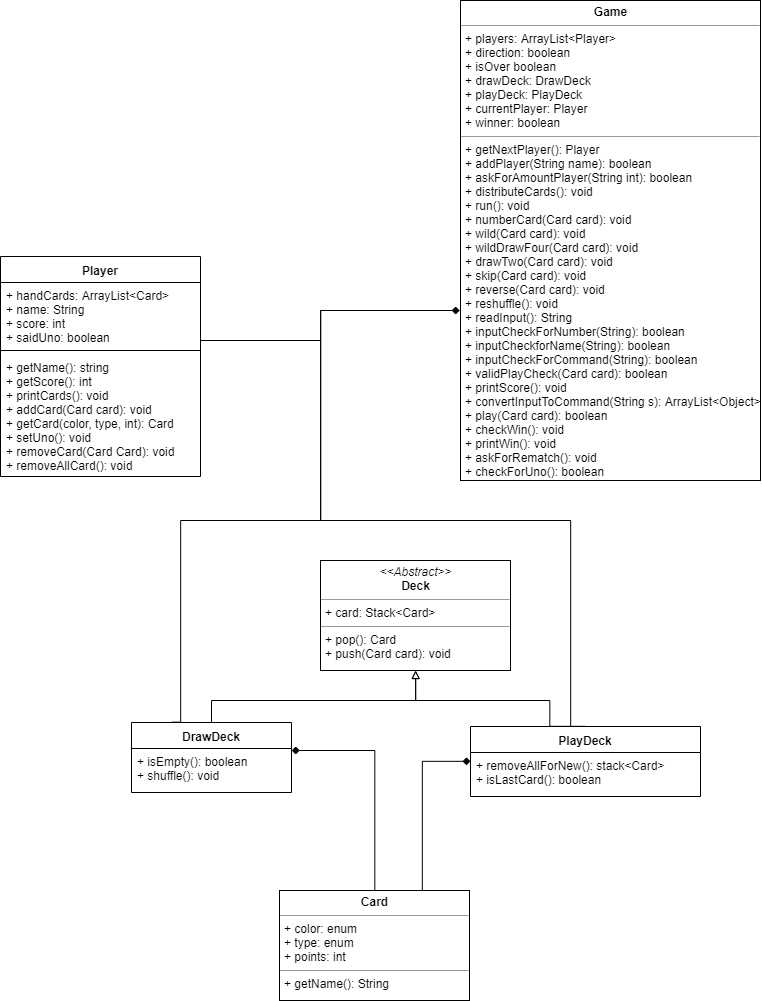

The diagram above was exported from draw.io. Its source (the exported page's mxGraphModel, read from the mxfile embedded in the PNG):
<mxGraphModel dx="934" dy="1710" grid="1" gridSize="10" guides="1" tooltips="1" connect="1" arrows="1" fold="1" page="1" pageScale="1" pageWidth="850" pageHeight="1100" background="#ffffff" math="0" shadow="0">
  <root>
    <mxCell id="0" />
    <mxCell id="1" parent="0" />
    <mxCell id="KjpzQlw8JoCdNQf244fK-43" style="edgeStyle=orthogonalEdgeStyle;rounded=0;orthogonalLoop=1;jettySize=auto;html=1;endArrow=diamond;endFill=1;exitX=0.5;exitY=0;exitDx=0;exitDy=0;entryX=0.998;entryY=0.05;entryDx=0;entryDy=0;entryPerimeter=0;" edge="1" parent="1" source="5d2195bd80daf111-18" target="KjpzQlw8JoCdNQf244fK-38">
      <mxGeometry relative="1" as="geometry">
        <Array as="points">
          <mxPoint x="454" y="199" />
        </Array>
      </mxGeometry>
    </mxCell>
    <mxCell id="KjpzQlw8JoCdNQf244fK-45" style="edgeStyle=orthogonalEdgeStyle;rounded=0;orthogonalLoop=1;jettySize=auto;html=1;endArrow=block;endFill=0;exitX=0.5;exitY=0;exitDx=0;exitDy=0;" edge="1" parent="1" source="KjpzQlw8JoCdNQf244fK-39" target="5d2195bd80daf111-15">
      <mxGeometry relative="1" as="geometry">
        <Array as="points">
          <mxPoint x="629" y="150" />
          <mxPoint x="495" y="150" />
        </Array>
      </mxGeometry>
    </mxCell>
    <mxCell id="5d2195bd80daf111-15" value="&lt;p style=&quot;margin: 0px ; margin-top: 4px ; text-align: center&quot;&gt;&lt;i&gt;&amp;lt;&amp;lt;Abstract&amp;gt;&amp;gt;&lt;/i&gt;&lt;br&gt;&lt;b&gt;Deck&lt;/b&gt;&lt;/p&gt;&lt;hr size=&quot;1&quot;&gt;&lt;p style=&quot;margin: 0px ; margin-left: 4px&quot;&gt;+ card: Stack&amp;lt;Card&amp;gt;&lt;br&gt;&lt;/p&gt;&lt;hr size=&quot;1&quot;&gt;&lt;p style=&quot;margin: 0px ; margin-left: 4px&quot;&gt;+ pop(): Card&lt;br&gt;&lt;/p&gt;&lt;p style=&quot;margin: 0px ; margin-left: 4px&quot;&gt;+ push(Card card): void&lt;/p&gt;" style="verticalAlign=top;align=left;overflow=fill;fontSize=12;fontFamily=Helvetica;html=1;rounded=0;shadow=0;comic=0;labelBackgroundColor=none;strokeColor=#000000;strokeWidth=1;fillColor=#ffffff;" parent="1" vertex="1">
      <mxGeometry x="400" y="10" width="190" height="110" as="geometry" />
    </mxCell>
    <mxCell id="5d2195bd80daf111-18" value="&lt;p style=&quot;margin: 0px ; margin-top: 4px ; text-align: center&quot;&gt;&lt;b&gt;Card&lt;/b&gt;&lt;/p&gt;&lt;hr size=&quot;1&quot;&gt;&lt;p style=&quot;margin: 0px ; margin-left: 4px&quot;&gt;+ color: enum&lt;br&gt;&lt;/p&gt;&lt;p style=&quot;margin: 0px ; margin-left: 4px&quot;&gt;+ type: enum&lt;/p&gt;&lt;p style=&quot;margin: 0px ; margin-left: 4px&quot;&gt;+ points: int&lt;/p&gt;&lt;hr size=&quot;1&quot;&gt;&lt;p style=&quot;margin: 0px ; margin-left: 4px&quot;&gt;+ getName(): String&lt;/p&gt;" style="verticalAlign=top;align=left;overflow=fill;fontSize=12;fontFamily=Helvetica;html=1;rounded=0;shadow=0;comic=0;labelBackgroundColor=none;strokeColor=#000000;strokeWidth=1;fillColor=#ffffff;" parent="1" vertex="1">
      <mxGeometry x="359" y="340" width="190" height="110" as="geometry" />
    </mxCell>
    <mxCell id="5d2195bd80daf111-20" value="&lt;p style=&quot;margin: 0px ; margin-top: 4px ; text-align: center&quot;&gt;&lt;b&gt;Game&lt;/b&gt;&lt;/p&gt;&lt;hr size=&quot;1&quot;&gt;&lt;p style=&quot;margin: 0px ; margin-left: 4px&quot;&gt;+ players: ArrayList&amp;lt;Player&amp;gt;&lt;br&gt;+ direction: boolean&lt;/p&gt;&lt;p style=&quot;margin: 0px ; margin-left: 4px&quot;&gt;+ isOver boolean&lt;/p&gt;&lt;p style=&quot;margin: 0px ; margin-left: 4px&quot;&gt;+ drawDeck: DrawDeck&lt;/p&gt;&lt;p style=&quot;margin: 0px ; margin-left: 4px&quot;&gt;+ playDeck: PlayDeck&lt;/p&gt;&lt;p style=&quot;margin: 0px ; margin-left: 4px&quot;&gt;+ currentPlayer: Player&lt;/p&gt;&lt;p style=&quot;margin: 0px ; margin-left: 4px&quot;&gt;+ winner: boolean&lt;/p&gt;&lt;hr size=&quot;1&quot;&gt;&lt;p style=&quot;margin: 0px ; margin-left: 4px&quot;&gt;+ getNextPlayer(): Player&lt;/p&gt;&lt;p style=&quot;margin: 0px ; margin-left: 4px&quot;&gt;+ addPlayer(String name): boolean&lt;/p&gt;&lt;p style=&quot;margin: 0px ; margin-left: 4px&quot;&gt;+ askForAmountPlayer(String int): boolean&lt;/p&gt;&lt;p style=&quot;margin: 0px ; margin-left: 4px&quot;&gt;+ distributeCards(): void&lt;br&gt;+ run(): void&lt;/p&gt;&lt;p style=&quot;margin: 0px ; margin-left: 4px&quot;&gt;+ numberCard(Card card): void&lt;/p&gt;&lt;p style=&quot;margin: 0px ; margin-left: 4px&quot;&gt;+ wild(Card card): void&lt;/p&gt;&lt;p style=&quot;margin: 0px ; margin-left: 4px&quot;&gt;+ wildDrawFour(Card card): void&lt;/p&gt;&lt;p style=&quot;margin: 0px ; margin-left: 4px&quot;&gt;+ drawTwo(Card card): void&lt;/p&gt;&lt;p style=&quot;margin: 0px ; margin-left: 4px&quot;&gt;+ skip(Card card): void&lt;/p&gt;&lt;p style=&quot;margin: 0px ; margin-left: 4px&quot;&gt;+ reverse(Card card): void&lt;/p&gt;&lt;p style=&quot;margin: 0px ; margin-left: 4px&quot;&gt;+ reshuffle(): void&lt;/p&gt;&lt;p style=&quot;margin: 0px ; margin-left: 4px&quot;&gt;+ readInput(): String&lt;/p&gt;&lt;p style=&quot;margin: 0px ; margin-left: 4px&quot;&gt;+ inputCheckForNumber(String): boolean&lt;/p&gt;&lt;p style=&quot;margin: 0px ; margin-left: 4px&quot;&gt;+ inputCheckforName(String): boolean&lt;/p&gt;&lt;p style=&quot;margin: 0px ; margin-left: 4px&quot;&gt;+ inputCheckForCommand(String): boolean&amp;nbsp;&lt;/p&gt;&lt;p style=&quot;margin: 0px ; margin-left: 4px&quot;&gt;+ validPlayCheck(Card card): boolean&lt;/p&gt;&lt;p style=&quot;margin: 0px ; margin-left: 4px&quot;&gt;+ printScore(): void&lt;/p&gt;&lt;p style=&quot;margin: 0px ; margin-left: 4px&quot;&gt;+ convertInputToCommand(String s): ArrayList&amp;lt;Object&amp;gt;&lt;/p&gt;&lt;p style=&quot;margin: 0px ; margin-left: 4px&quot;&gt;+ play(Card card): boolean&lt;/p&gt;&lt;p style=&quot;margin: 0px ; margin-left: 4px&quot;&gt;+ checkWin(): void&lt;/p&gt;&lt;p style=&quot;margin: 0px ; margin-left: 4px&quot;&gt;+ printWin(): void&lt;/p&gt;&lt;p style=&quot;margin: 0px ; margin-left: 4px&quot;&gt;+ askForRematch(): void&lt;/p&gt;&lt;p style=&quot;margin: 0px ; margin-left: 4px&quot;&gt;+ checkForUno(): boolean&lt;/p&gt;&lt;p style=&quot;margin: 0px ; margin-left: 4px&quot;&gt;&lt;br&gt;&lt;/p&gt;" style="verticalAlign=top;align=left;overflow=fill;fontSize=12;fontFamily=Helvetica;html=1;rounded=0;shadow=0;comic=0;labelBackgroundColor=none;strokeColor=#000000;strokeWidth=1;fillColor=#ffffff;" parent="1" vertex="1">
      <mxGeometry x="540" y="-550" width="300" height="480" as="geometry" />
    </mxCell>
    <mxCell id="KjpzQlw8JoCdNQf244fK-46" style="edgeStyle=orthogonalEdgeStyle;rounded=0;orthogonalLoop=1;jettySize=auto;html=1;entryX=0.5;entryY=1;entryDx=0;entryDy=0;endArrow=block;endFill=0;" edge="1" parent="1" source="KjpzQlw8JoCdNQf244fK-35" target="5d2195bd80daf111-15">
      <mxGeometry relative="1" as="geometry">
        <Array as="points">
          <mxPoint x="291" y="150" />
          <mxPoint x="495" y="150" />
        </Array>
      </mxGeometry>
    </mxCell>
    <mxCell id="KjpzQlw8JoCdNQf244fK-35" value="DrawDeck" style="swimlane;fontStyle=1;align=center;verticalAlign=top;childLayout=stackLayout;horizontal=1;startSize=26;horizontalStack=0;resizeParent=1;resizeParentMax=0;resizeLast=0;collapsible=1;marginBottom=0;" vertex="1" parent="1">
      <mxGeometry x="211" y="172" width="160" height="70" as="geometry" />
    </mxCell>
    <mxCell id="KjpzQlw8JoCdNQf244fK-38" value="+ isEmpty(): boolean&#10;+ shuffle(): void" style="text;strokeColor=none;fillColor=none;align=left;verticalAlign=top;spacingLeft=4;spacingRight=4;overflow=hidden;rotatable=0;points=[[0,0.5],[1,0.5]];portConstraint=eastwest;" vertex="1" parent="KjpzQlw8JoCdNQf244fK-35">
      <mxGeometry y="26" width="160" height="44" as="geometry" />
    </mxCell>
    <mxCell id="KjpzQlw8JoCdNQf244fK-53" style="edgeStyle=orthogonalEdgeStyle;rounded=0;orthogonalLoop=1;jettySize=auto;html=1;endArrow=none;endFill=0;" edge="1" parent="1" source="KjpzQlw8JoCdNQf244fK-39">
      <mxGeometry relative="1" as="geometry">
        <mxPoint x="400" y="-210" as="targetPoint" />
        <Array as="points">
          <mxPoint x="650" y="-30" />
          <mxPoint x="400" y="-30" />
        </Array>
      </mxGeometry>
    </mxCell>
    <mxCell id="KjpzQlw8JoCdNQf244fK-39" value="PlayDeck" style="swimlane;fontStyle=1;align=center;verticalAlign=top;childLayout=stackLayout;horizontal=1;startSize=26;horizontalStack=0;resizeParent=1;resizeParentMax=0;resizeLast=0;collapsible=1;marginBottom=0;" vertex="1" parent="1">
      <mxGeometry x="550" y="176" width="230" height="70" as="geometry" />
    </mxCell>
    <mxCell id="KjpzQlw8JoCdNQf244fK-86" value="+ removeAllForNew(): stack&lt;Card&gt;&#10;+ isLastCard(): boolean" style="text;strokeColor=none;fillColor=none;align=left;verticalAlign=top;spacingLeft=4;spacingRight=4;overflow=hidden;rotatable=0;points=[[0,0.5],[1,0.5]];portConstraint=eastwest;" vertex="1" parent="KjpzQlw8JoCdNQf244fK-39">
      <mxGeometry y="26" width="230" height="44" as="geometry" />
    </mxCell>
    <mxCell id="KjpzQlw8JoCdNQf244fK-47" value="Player" style="swimlane;fontStyle=1;align=center;verticalAlign=top;childLayout=stackLayout;horizontal=1;startSize=26;horizontalStack=0;resizeParent=1;resizeParentMax=0;resizeLast=0;collapsible=1;marginBottom=0;" vertex="1" parent="1">
      <mxGeometry x="80" y="-294" width="200" height="220" as="geometry" />
    </mxCell>
    <mxCell id="KjpzQlw8JoCdNQf244fK-48" value="+ handCards: ArrayList&lt;Card&gt;&#10;+ name: String&#10;+ score: int&#10;+ saidUno: boolean " style="text;strokeColor=none;fillColor=none;align=left;verticalAlign=top;spacingLeft=4;spacingRight=4;overflow=hidden;rotatable=0;points=[[0,0.5],[1,0.5]];portConstraint=eastwest;" vertex="1" parent="KjpzQlw8JoCdNQf244fK-47">
      <mxGeometry y="26" width="200" height="64" as="geometry" />
    </mxCell>
    <mxCell id="KjpzQlw8JoCdNQf244fK-49" value="" style="line;strokeWidth=1;fillColor=none;align=left;verticalAlign=middle;spacingTop=-1;spacingLeft=3;spacingRight=3;rotatable=0;labelPosition=right;points=[];portConstraint=eastwest;" vertex="1" parent="KjpzQlw8JoCdNQf244fK-47">
      <mxGeometry y="90" width="200" height="8" as="geometry" />
    </mxCell>
    <mxCell id="KjpzQlw8JoCdNQf244fK-50" value="+ getName(): string&#10;+ getScore(): int&#10;+ printCards(): void&#10;+ addCard(Card card): void&#10;+ getCard(color, type, int): Card&#10;+ setUno(): void&#10;+ removeCard(Card Card): void&#10;+ removeAllCard(): void" style="text;strokeColor=none;fillColor=none;align=left;verticalAlign=top;spacingLeft=4;spacingRight=4;overflow=hidden;rotatable=0;points=[[0,0.5],[1,0.5]];portConstraint=eastwest;" vertex="1" parent="KjpzQlw8JoCdNQf244fK-47">
      <mxGeometry y="98" width="200" height="122" as="geometry" />
    </mxCell>
    <mxCell id="KjpzQlw8JoCdNQf244fK-51" style="edgeStyle=orthogonalEdgeStyle;rounded=0;orthogonalLoop=1;jettySize=auto;html=1;endArrow=diamond;endFill=1;" edge="1" parent="1">
      <mxGeometry relative="1" as="geometry">
        <mxPoint x="285" y="-210" as="sourcePoint" />
        <mxPoint x="539" y="-240" as="targetPoint" />
        <Array as="points">
          <mxPoint x="280" y="-211" />
          <mxPoint x="400" y="-210" />
          <mxPoint x="400" y="-240" />
        </Array>
      </mxGeometry>
    </mxCell>
    <mxCell id="KjpzQlw8JoCdNQf244fK-52" style="edgeStyle=orthogonalEdgeStyle;rounded=0;orthogonalLoop=1;jettySize=auto;html=1;endArrow=none;endFill=0;exitX=0.25;exitY=0;exitDx=0;exitDy=0;" edge="1" parent="1" source="KjpzQlw8JoCdNQf244fK-35">
      <mxGeometry relative="1" as="geometry">
        <mxPoint x="345" y="-20" as="sourcePoint" />
        <mxPoint x="520" y="-240" as="targetPoint" />
        <Array as="points">
          <mxPoint x="260" y="172" />
          <mxPoint x="260" y="-30" />
          <mxPoint x="400" y="-30" />
          <mxPoint x="400" y="-240" />
          <mxPoint x="520" y="-240" />
        </Array>
      </mxGeometry>
    </mxCell>
    <mxCell id="KjpzQlw8JoCdNQf244fK-80" style="edgeStyle=orthogonalEdgeStyle;rounded=0;orthogonalLoop=1;jettySize=auto;html=1;endArrow=diamond;endFill=1;exitX=0.75;exitY=0;exitDx=0;exitDy=0;entryX=0;entryY=0.5;entryDx=0;entryDy=0;" edge="1" parent="1" source="5d2195bd80daf111-18" target="KjpzQlw8JoCdNQf244fK-39">
      <mxGeometry relative="1" as="geometry">
        <mxPoint x="502.17647058823536" y="343.47058823529414" as="sourcePoint" />
        <mxPoint x="418.6470588235295" y="202.294117647059" as="targetPoint" />
        <Array as="points">
          <mxPoint x="502" y="340" />
          <mxPoint x="502" y="202" />
        </Array>
      </mxGeometry>
    </mxCell>
  </root>
</mxGraphModel>